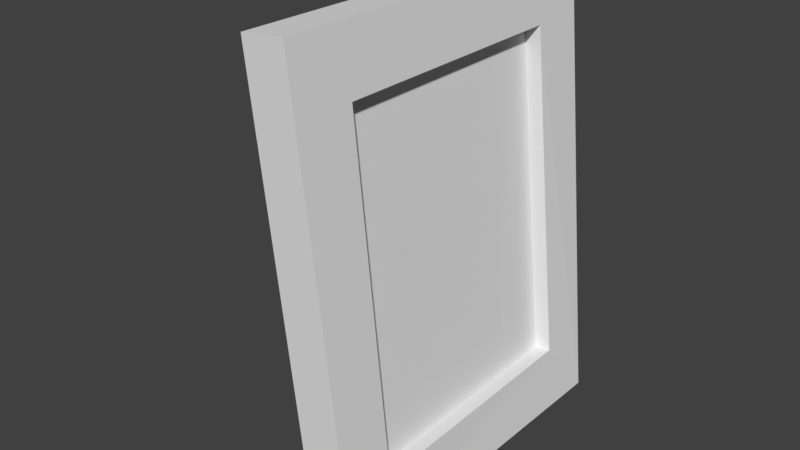 # Source: small_picture_1.blend  (saved by Blender 2.78.0; exported with 4.5.12 LTS)
import bpy
from mathutils import Matrix  # noqa: F401  (used for matrix-valued properties, if any)

bpy.ops.wm.read_factory_settings(use_empty=True)
scene = bpy.context.scene
scene.name = 'Scene'

# ---- collections
col_collection_1 = bpy.data.collections.new('Collection 1'); scene.collection.children.link(col_collection_1)

# ---- world
world_world = bpy.data.worlds.new('World'); scene.world = world_world
world_world.color = (0.05088, 0.05088, 0.05088)
world_world.use_sun_shadow = False
world_world.sun_shadow_jitter_overblur = 0.0
world_world.cycles.sampling_method = 'MANUAL'

# ---- meshes
me_cube_001 = bpy.data.meshes.new('Cube.001')
me_cube_001.from_pydata([(0.03996, -0.164, -0.002456), (-0.007232, -0.1703, 0.4442), (0.04067, 0.1883, -0.009168), (-0.00666, 0.1937, 0.4388), (0.08174, -0.164, 0.001958), (0.03454, -0.1703, 0.4486), (0.0814, 0.1887, -0.00451), (0.03512, 0.1937, 0.4432), (0.04108, 0.137, 0.3868), (0.07369, 0.1378, 0.05875), (0.07579, -0.1102, 0.05827), (0.04108, -0.1102, 0.3868), (0.02524, 0.137, 0.3851), (0.04067, 0.1883, -0.009168), (0.02524, -0.1102, 0.3851), (0.05995, -0.1102, 0.05659), (0.05785, 0.1378, 0.05708), (0.05948, -0.06251, 0.0567), (0.05828, 0.08674, 0.05698), (0.04769, -0.05471, 0.1682), (0.04383, -0.009995, 0.2013), (0.04191, -0.0301, 0.2199), (0.03946, -0.03703, 0.2447), (0.03394, -0.03183, 0.2975), (0.0323, 0.0108, 0.3141), (0.03528, 0.05448, 0.284), (0.04043, 0.04928, 0.2323), (0.04279, 0.03576, 0.2085), (0.04701, 0.0784, 0.1661), (0.04038, 0.04137, -0.006369), (0.04025, -0.02289, -0.005144), (0.01357, 0.03393, 0.2473), (0.01337, -0.00427, 0.2492), (-0.1122, 0.04137, -0.006369), (-0.1123, -0.02289, -0.005144)], [], [(11, 10, 15, 14), (2, 3, 7, 6), (5, 4, 10, 11), (4, 5, 1, 0), (13, 6, 4, 0, 30, 29), (7, 3, 1, 5), (4, 6, 9, 10), (7, 5, 11, 8), (6, 7, 8, 9), (16, 12, 14, 15, 17, 19, 20, 21, 22, 23, 24, 25, 26, 27, 28, 18), (9, 8, 12, 16), (10, 9, 16, 18, 17, 15), (8, 11, 14, 12), (18, 28, 27, 26, 25, 24, 23, 22, 21, 20, 19, 17), (13, 29, 31, 32, 30, 0, 1, 3, 2), (31, 29, 33), (29, 30, 34, 33), (30, 32, 34), (32, 31, 33, 34)])
me_cube_001.use_remesh_preserve_volume = False
me_cube_001.use_remesh_preserve_attributes = False
me_cube_001.use_mirror_vertex_groups = False
me_cube_001.update()

# ---- objects
ob_cube = bpy.data.objects.new('Cube', me_cube_001)

# ---- transforms, parenting, visibility, modifiers, constraints
ob_cube.location = (0.0, 0.0, 0.0)
ob_cube.lineart.crease_threshold = 0.0

# ---- collection membership
col_collection_1.objects.link(ob_cube)

# ---- scene / render settings (as saved in the file)
scene.frame_start = 1; scene.frame_end = 250; scene.frame_set(1)
scene.render.engine = 'BLENDER_EEVEE_NEXT'
scene.render.resolution_percentage = 50
scene.render.dither_intensity = 0.0
scene.cycles.use_denoising = False
scene.cycles.samples = 128
scene.cycles.sampling_pattern = 'TABULATED_SOBOL'
scene.cycles.light_sampling_threshold = 0.0
scene.cycles.use_adaptive_sampling = False
scene.cycles.use_light_tree = False
scene.cycles.blur_glossy = 0.0
scene.cycles.sample_clamp_indirect = 0.0
scene.view_settings.view_transform = 'Standard'
bpy.context.view_layer.update()

# ---- added for rendering (the .blend has no active camera and no usable light): camera, sun
cam_auto = bpy.data.cameras.new('AutoCamera')
cam_auto.lens = 50.0
cam_auto.sensor_width = 36.0
cam_auto.clip_end = 1000.0
ob_auto_camera = bpy.data.objects.new('AutoCamera', cam_auto)
scene.collection.objects.link(ob_auto_camera)
ob_auto_camera.location = (0.554821, -0.67238, 0.675785)
ob_auto_camera.rotation_euler = (1.09748, -7.21219e-08, 0.694738)
scene.camera = ob_auto_camera
light_auto_sun = bpy.data.lights.new('AutoSun', 'SUN')
light_auto_sun.energy = 3.0
light_auto_sun.angle = 0.0523599
ob_auto_sun = bpy.data.objects.new('AutoSun', light_auto_sun)
scene.collection.objects.link(ob_auto_sun)
ob_auto_sun.rotation_euler = (0.872665, 0.174533, 0.523599)
bpy.context.view_layer.update()
